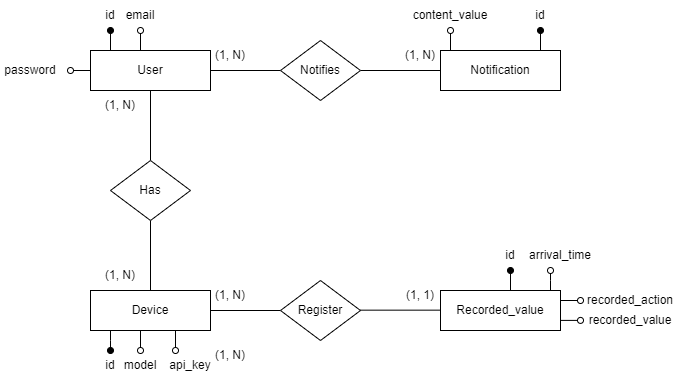

The diagram above was exported from draw.io. Its source (the exported page's mxGraphModel, read from the mxfile embedded in the PNG):
<mxGraphModel dx="1434" dy="764" grid="1" gridSize="10" guides="1" tooltips="1" connect="1" arrows="1" fold="1" page="1" pageScale="1" pageWidth="827" pageHeight="1169" math="0" shadow="0">
  <root>
    <mxCell id="WIyWlLk6GJQsqaUBKTNV-0" />
    <mxCell id="WIyWlLk6GJQsqaUBKTNV-1" parent="WIyWlLk6GJQsqaUBKTNV-0" />
    <mxCell id="Sjf_Ao1hq6E-tcadTmz9-12" value="" style="edgeStyle=orthogonalEdgeStyle;rounded=0;orthogonalLoop=1;jettySize=auto;html=1;endArrow=none;endFill=0;" parent="WIyWlLk6GJQsqaUBKTNV-1" source="Sjf_Ao1hq6E-tcadTmz9-4" target="Sjf_Ao1hq6E-tcadTmz9-10" edge="1">
      <mxGeometry relative="1" as="geometry" />
    </mxCell>
    <mxCell id="Sjf_Ao1hq6E-tcadTmz9-40" value="" style="edgeStyle=orthogonalEdgeStyle;rounded=0;orthogonalLoop=1;jettySize=auto;html=1;endArrow=oval;endFill=0;" parent="WIyWlLk6GJQsqaUBKTNV-1" source="Sjf_Ao1hq6E-tcadTmz9-4" edge="1">
      <mxGeometry relative="1" as="geometry">
        <mxPoint x="110" y="130" as="targetPoint" />
      </mxGeometry>
    </mxCell>
    <mxCell id="Sjf_Ao1hq6E-tcadTmz9-4" value="User" style="rounded=0;whiteSpace=wrap;html=1;" parent="WIyWlLk6GJQsqaUBKTNV-1" vertex="1">
      <mxGeometry x="130" y="110" width="120" height="40" as="geometry" />
    </mxCell>
    <mxCell id="Sjf_Ao1hq6E-tcadTmz9-16" value="" style="edgeStyle=orthogonalEdgeStyle;rounded=0;orthogonalLoop=1;jettySize=auto;html=1;endArrow=none;endFill=0;" parent="WIyWlLk6GJQsqaUBKTNV-1" source="Sjf_Ao1hq6E-tcadTmz9-6" target="Sjf_Ao1hq6E-tcadTmz9-15" edge="1">
      <mxGeometry relative="1" as="geometry" />
    </mxCell>
    <mxCell id="Sjf_Ao1hq6E-tcadTmz9-6" value="Notification" style="rounded=0;whiteSpace=wrap;html=1;" parent="WIyWlLk6GJQsqaUBKTNV-1" vertex="1">
      <mxGeometry x="480" y="110" width="120" height="40" as="geometry" />
    </mxCell>
    <mxCell id="Sjf_Ao1hq6E-tcadTmz9-7" value="Recorded_value" style="rounded=0;whiteSpace=wrap;html=1;" parent="WIyWlLk6GJQsqaUBKTNV-1" vertex="1">
      <mxGeometry x="480" y="350" width="120" height="40" as="geometry" />
    </mxCell>
    <mxCell id="Sjf_Ao1hq6E-tcadTmz9-11" value="" style="edgeStyle=orthogonalEdgeStyle;rounded=0;orthogonalLoop=1;jettySize=auto;html=1;endArrow=none;endFill=0;" parent="WIyWlLk6GJQsqaUBKTNV-1" source="Sjf_Ao1hq6E-tcadTmz9-8" target="Sjf_Ao1hq6E-tcadTmz9-10" edge="1">
      <mxGeometry relative="1" as="geometry" />
    </mxCell>
    <mxCell id="Sjf_Ao1hq6E-tcadTmz9-8" value="Device" style="rounded=0;whiteSpace=wrap;html=1;" parent="WIyWlLk6GJQsqaUBKTNV-1" vertex="1">
      <mxGeometry x="130" y="350" width="120" height="40" as="geometry" />
    </mxCell>
    <mxCell id="Sjf_Ao1hq6E-tcadTmz9-10" value="Has" style="rhombus;whiteSpace=wrap;html=1;rounded=0;" parent="WIyWlLk6GJQsqaUBKTNV-1" vertex="1">
      <mxGeometry x="150" y="220" width="80" height="60" as="geometry" />
    </mxCell>
    <mxCell id="Sjf_Ao1hq6E-tcadTmz9-17" value="" style="edgeStyle=orthogonalEdgeStyle;rounded=0;orthogonalLoop=1;jettySize=auto;html=1;endArrow=none;endFill=0;" parent="WIyWlLk6GJQsqaUBKTNV-1" source="Sjf_Ao1hq6E-tcadTmz9-15" target="Sjf_Ao1hq6E-tcadTmz9-4" edge="1">
      <mxGeometry relative="1" as="geometry" />
    </mxCell>
    <mxCell id="Sjf_Ao1hq6E-tcadTmz9-15" value="Notifies" style="rhombus;whiteSpace=wrap;html=1;rounded=0;" parent="WIyWlLk6GJQsqaUBKTNV-1" vertex="1">
      <mxGeometry x="320" y="100" width="80" height="60" as="geometry" />
    </mxCell>
    <mxCell id="Sjf_Ao1hq6E-tcadTmz9-19" value="(1, N)" style="text;html=1;strokeColor=none;fillColor=none;align=center;verticalAlign=middle;whiteSpace=wrap;rounded=0;" parent="WIyWlLk6GJQsqaUBKTNV-1" vertex="1">
      <mxGeometry x="240" y="400" width="60" height="30" as="geometry" />
    </mxCell>
    <mxCell id="Sjf_Ao1hq6E-tcadTmz9-20" value="(1, N)" style="text;html=1;strokeColor=none;fillColor=none;align=center;verticalAlign=middle;whiteSpace=wrap;rounded=0;" parent="WIyWlLk6GJQsqaUBKTNV-1" vertex="1">
      <mxGeometry x="430" y="100" width="60" height="30" as="geometry" />
    </mxCell>
    <mxCell id="Sjf_Ao1hq6E-tcadTmz9-21" value="(1, N)" style="text;html=1;strokeColor=none;fillColor=none;align=center;verticalAlign=middle;whiteSpace=wrap;rounded=0;" parent="WIyWlLk6GJQsqaUBKTNV-1" vertex="1">
      <mxGeometry x="240" y="100" width="60" height="30" as="geometry" />
    </mxCell>
    <mxCell id="Sjf_Ao1hq6E-tcadTmz9-23" value="" style="endArrow=oval;html=1;rounded=0;endFill=1;" parent="WIyWlLk6GJQsqaUBKTNV-1" edge="1">
      <mxGeometry width="50" height="50" relative="1" as="geometry">
        <mxPoint x="580" y="110" as="sourcePoint" />
        <mxPoint x="580" y="90" as="targetPoint" />
      </mxGeometry>
    </mxCell>
    <mxCell id="Sjf_Ao1hq6E-tcadTmz9-24" value="id" style="text;html=1;strokeColor=none;fillColor=none;align=center;verticalAlign=middle;whiteSpace=wrap;rounded=0;" parent="WIyWlLk6GJQsqaUBKTNV-1" vertex="1">
      <mxGeometry x="550" y="60" width="60" height="30" as="geometry" />
    </mxCell>
    <mxCell id="Sjf_Ao1hq6E-tcadTmz9-26" value="" style="endArrow=oval;html=1;rounded=0;endFill=1;" parent="WIyWlLk6GJQsqaUBKTNV-1" edge="1">
      <mxGeometry width="50" height="50" relative="1" as="geometry">
        <mxPoint x="150" y="110" as="sourcePoint" />
        <mxPoint x="150" y="90" as="targetPoint" />
      </mxGeometry>
    </mxCell>
    <mxCell id="Sjf_Ao1hq6E-tcadTmz9-27" value="id" style="text;html=1;strokeColor=none;fillColor=none;align=center;verticalAlign=middle;whiteSpace=wrap;rounded=0;" parent="WIyWlLk6GJQsqaUBKTNV-1" vertex="1">
      <mxGeometry x="120" y="60" width="60" height="30" as="geometry" />
    </mxCell>
    <mxCell id="Sjf_Ao1hq6E-tcadTmz9-29" value="id" style="text;html=1;strokeColor=none;fillColor=none;align=center;verticalAlign=middle;whiteSpace=wrap;rounded=0;" parent="WIyWlLk6GJQsqaUBKTNV-1" vertex="1">
      <mxGeometry x="120" y="410" width="60" height="30" as="geometry" />
    </mxCell>
    <mxCell id="Sjf_Ao1hq6E-tcadTmz9-31" value="" style="endArrow=oval;html=1;rounded=0;endFill=1;" parent="WIyWlLk6GJQsqaUBKTNV-1" edge="1">
      <mxGeometry width="50" height="50" relative="1" as="geometry">
        <mxPoint x="150" y="390" as="sourcePoint" />
        <mxPoint x="150" y="410" as="targetPoint" />
        <Array as="points">
          <mxPoint x="150" y="400" />
        </Array>
      </mxGeometry>
    </mxCell>
    <mxCell id="Sjf_Ao1hq6E-tcadTmz9-32" value="" style="endArrow=oval;html=1;rounded=0;entryX=1;entryY=1;entryDx=0;entryDy=0;endFill=0;" parent="WIyWlLk6GJQsqaUBKTNV-1" target="Sjf_Ao1hq6E-tcadTmz9-27" edge="1">
      <mxGeometry width="50" height="50" relative="1" as="geometry">
        <mxPoint x="180" y="110" as="sourcePoint" />
        <mxPoint x="230" y="60" as="targetPoint" />
      </mxGeometry>
    </mxCell>
    <mxCell id="Sjf_Ao1hq6E-tcadTmz9-33" value="email" style="text;html=1;strokeColor=none;fillColor=none;align=center;verticalAlign=middle;whiteSpace=wrap;rounded=0;" parent="WIyWlLk6GJQsqaUBKTNV-1" vertex="1">
      <mxGeometry x="150" y="60" width="60" height="30" as="geometry" />
    </mxCell>
    <mxCell id="Sjf_Ao1hq6E-tcadTmz9-37" value="password" style="text;html=1;strokeColor=none;fillColor=none;align=center;verticalAlign=middle;whiteSpace=wrap;rounded=0;" parent="WIyWlLk6GJQsqaUBKTNV-1" vertex="1">
      <mxGeometry x="40" y="115" width="60" height="30" as="geometry" />
    </mxCell>
    <mxCell id="Sjf_Ao1hq6E-tcadTmz9-41" value="" style="endArrow=oval;html=1;rounded=0;endFill=0;" parent="WIyWlLk6GJQsqaUBKTNV-1" edge="1">
      <mxGeometry width="50" height="50" relative="1" as="geometry">
        <mxPoint x="490" y="110" as="sourcePoint" />
        <mxPoint x="490" y="90" as="targetPoint" />
      </mxGeometry>
    </mxCell>
    <mxCell id="Sjf_Ao1hq6E-tcadTmz9-42" value="content_value" style="text;html=1;strokeColor=none;fillColor=none;align=center;verticalAlign=middle;whiteSpace=wrap;rounded=0;" parent="WIyWlLk6GJQsqaUBKTNV-1" vertex="1">
      <mxGeometry x="460" y="60" width="60" height="30" as="geometry" />
    </mxCell>
    <mxCell id="Sjf_Ao1hq6E-tcadTmz9-44" value="" style="endArrow=oval;html=1;rounded=0;endFill=0;" parent="WIyWlLk6GJQsqaUBKTNV-1" edge="1">
      <mxGeometry width="50" height="50" relative="1" as="geometry">
        <mxPoint x="180" y="390" as="sourcePoint" />
        <mxPoint x="180" y="410" as="targetPoint" />
      </mxGeometry>
    </mxCell>
    <mxCell id="Sjf_Ao1hq6E-tcadTmz9-46" value="model" style="text;html=1;strokeColor=none;fillColor=none;align=center;verticalAlign=middle;whiteSpace=wrap;rounded=0;" parent="WIyWlLk6GJQsqaUBKTNV-1" vertex="1">
      <mxGeometry x="150" y="410" width="60" height="30" as="geometry" />
    </mxCell>
    <mxCell id="Sjf_Ao1hq6E-tcadTmz9-47" value="api_key" style="text;html=1;strokeColor=none;fillColor=none;align=center;verticalAlign=middle;whiteSpace=wrap;rounded=0;" parent="WIyWlLk6GJQsqaUBKTNV-1" vertex="1">
      <mxGeometry x="200" y="410" width="60" height="30" as="geometry" />
    </mxCell>
    <mxCell id="Sjf_Ao1hq6E-tcadTmz9-48" value="" style="endArrow=oval;html=1;rounded=0;endFill=0;entryX=0.25;entryY=0;entryDx=0;entryDy=0;" parent="WIyWlLk6GJQsqaUBKTNV-1" target="Sjf_Ao1hq6E-tcadTmz9-47" edge="1">
      <mxGeometry width="50" height="50" relative="1" as="geometry">
        <mxPoint x="215" y="390" as="sourcePoint" />
        <mxPoint x="190" y="420" as="targetPoint" />
      </mxGeometry>
    </mxCell>
    <mxCell id="Sjf_Ao1hq6E-tcadTmz9-52" value="" style="edgeStyle=orthogonalEdgeStyle;rounded=0;orthogonalLoop=1;jettySize=auto;html=1;endArrow=none;endFill=0;" parent="WIyWlLk6GJQsqaUBKTNV-1" source="Sjf_Ao1hq6E-tcadTmz9-53" edge="1">
      <mxGeometry relative="1" as="geometry">
        <mxPoint x="250" y="370" as="targetPoint" />
      </mxGeometry>
    </mxCell>
    <mxCell id="Sjf_Ao1hq6E-tcadTmz9-53" value="Register" style="rhombus;whiteSpace=wrap;html=1;rounded=0;" parent="WIyWlLk6GJQsqaUBKTNV-1" vertex="1">
      <mxGeometry x="320" y="340" width="80" height="60" as="geometry" />
    </mxCell>
    <mxCell id="Sjf_Ao1hq6E-tcadTmz9-54" value="" style="edgeStyle=orthogonalEdgeStyle;rounded=0;orthogonalLoop=1;jettySize=auto;html=1;endArrow=none;endFill=0;" parent="WIyWlLk6GJQsqaUBKTNV-1" edge="1">
      <mxGeometry relative="1" as="geometry">
        <mxPoint x="480" y="369.65999999999997" as="sourcePoint" />
        <mxPoint x="400" y="369.65999999999997" as="targetPoint" />
      </mxGeometry>
    </mxCell>
    <mxCell id="Sjf_Ao1hq6E-tcadTmz9-55" value="(1, 1)" style="text;html=1;strokeColor=none;fillColor=none;align=center;verticalAlign=middle;whiteSpace=wrap;rounded=0;" parent="WIyWlLk6GJQsqaUBKTNV-1" vertex="1">
      <mxGeometry x="430" y="340" width="60" height="30" as="geometry" />
    </mxCell>
    <mxCell id="Sjf_Ao1hq6E-tcadTmz9-56" value="(1, N)" style="text;html=1;strokeColor=none;fillColor=none;align=center;verticalAlign=middle;whiteSpace=wrap;rounded=0;" parent="WIyWlLk6GJQsqaUBKTNV-1" vertex="1">
      <mxGeometry x="240" y="340" width="60" height="30" as="geometry" />
    </mxCell>
    <mxCell id="Sjf_Ao1hq6E-tcadTmz9-57" value="(1, N)" style="text;html=1;strokeColor=none;fillColor=none;align=center;verticalAlign=middle;whiteSpace=wrap;rounded=0;" parent="WIyWlLk6GJQsqaUBKTNV-1" vertex="1">
      <mxGeometry x="130" y="150" width="60" height="30" as="geometry" />
    </mxCell>
    <mxCell id="Sjf_Ao1hq6E-tcadTmz9-58" value="(1, N)" style="text;html=1;strokeColor=none;fillColor=none;align=center;verticalAlign=middle;whiteSpace=wrap;rounded=0;" parent="WIyWlLk6GJQsqaUBKTNV-1" vertex="1">
      <mxGeometry x="130" y="320" width="60" height="30" as="geometry" />
    </mxCell>
    <mxCell id="Sjf_Ao1hq6E-tcadTmz9-59" value="" style="endArrow=oval;html=1;rounded=0;endFill=1;" parent="WIyWlLk6GJQsqaUBKTNV-1" edge="1">
      <mxGeometry width="50" height="50" relative="1" as="geometry">
        <mxPoint x="550" y="350" as="sourcePoint" />
        <mxPoint x="550" y="330" as="targetPoint" />
      </mxGeometry>
    </mxCell>
    <mxCell id="Sjf_Ao1hq6E-tcadTmz9-60" value="id" style="text;html=1;strokeColor=none;fillColor=none;align=center;verticalAlign=middle;whiteSpace=wrap;rounded=0;" parent="WIyWlLk6GJQsqaUBKTNV-1" vertex="1">
      <mxGeometry x="520" y="300" width="60" height="30" as="geometry" />
    </mxCell>
    <mxCell id="Sjf_Ao1hq6E-tcadTmz9-62" value="recorded_action" style="text;html=1;strokeColor=none;fillColor=none;align=center;verticalAlign=middle;whiteSpace=wrap;rounded=0;" parent="WIyWlLk6GJQsqaUBKTNV-1" vertex="1">
      <mxGeometry x="630" y="350" width="80" height="20" as="geometry" />
    </mxCell>
    <mxCell id="Sjf_Ao1hq6E-tcadTmz9-66" value="" style="endArrow=oval;html=1;rounded=0;endFill=0;" parent="WIyWlLk6GJQsqaUBKTNV-1" edge="1">
      <mxGeometry width="50" height="50" relative="1" as="geometry">
        <mxPoint x="600" y="360" as="sourcePoint" />
        <mxPoint x="620" y="360" as="targetPoint" />
      </mxGeometry>
    </mxCell>
    <mxCell id="Sjf_Ao1hq6E-tcadTmz9-67" value="recorded_value" style="text;html=1;strokeColor=none;fillColor=none;align=center;verticalAlign=middle;whiteSpace=wrap;rounded=0;" parent="WIyWlLk6GJQsqaUBKTNV-1" vertex="1">
      <mxGeometry x="630" y="370" width="80" height="20" as="geometry" />
    </mxCell>
    <mxCell id="Sjf_Ao1hq6E-tcadTmz9-68" value="" style="endArrow=oval;html=1;rounded=0;endFill=0;" parent="WIyWlLk6GJQsqaUBKTNV-1" edge="1">
      <mxGeometry width="50" height="50" relative="1" as="geometry">
        <mxPoint x="600" y="379.9" as="sourcePoint" />
        <mxPoint x="620" y="379.9" as="targetPoint" />
      </mxGeometry>
    </mxCell>
    <mxCell id="Sjf_Ao1hq6E-tcadTmz9-69" value="" style="endArrow=oval;html=1;rounded=0;endFill=0;" parent="WIyWlLk6GJQsqaUBKTNV-1" edge="1">
      <mxGeometry width="50" height="50" relative="1" as="geometry">
        <mxPoint x="590" y="350" as="sourcePoint" />
        <mxPoint x="590" y="330" as="targetPoint" />
        <Array as="points">
          <mxPoint x="590" y="340" />
        </Array>
      </mxGeometry>
    </mxCell>
    <mxCell id="Sjf_Ao1hq6E-tcadTmz9-70" value="arrival_time" style="text;html=1;strokeColor=none;fillColor=none;align=center;verticalAlign=middle;whiteSpace=wrap;rounded=0;" parent="WIyWlLk6GJQsqaUBKTNV-1" vertex="1">
      <mxGeometry x="570" y="300" width="60" height="30" as="geometry" />
    </mxCell>
  </root>
</mxGraphModel>